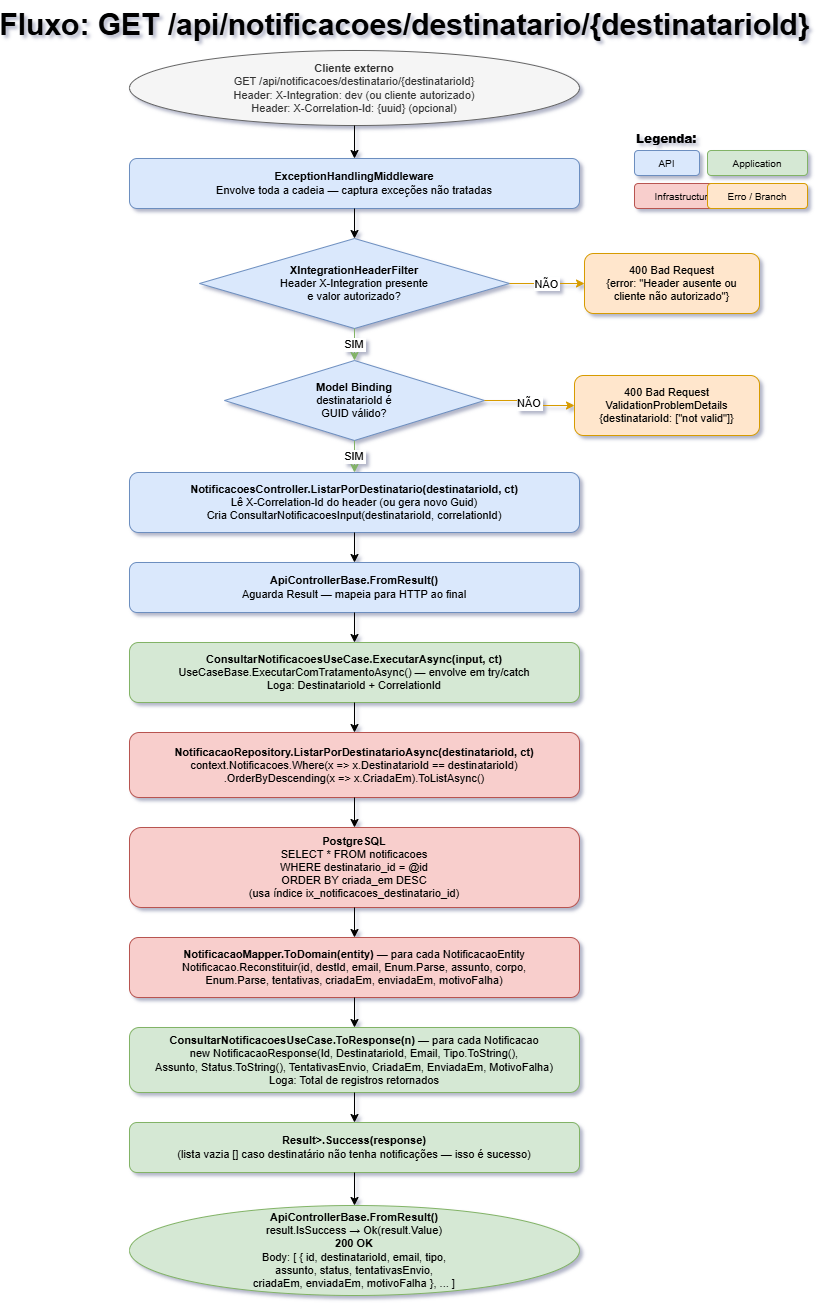

The diagram above was exported from draw.io. Its source (the exported page's mxGraphModel, read from the mxfile embedded in the PNG):
<mxGraphModel dx="1722" dy="648" grid="1" gridSize="10" guides="1" tooltips="1" connect="1" arrows="1" fold="1" page="1" pageScale="1" pageWidth="900" pageHeight="1850" math="0" shadow="1">
  <root>
    <mxCell id="0" />
    <mxCell id="1" parent="0" />
    <mxCell id="p2t" parent="1" style="text;html=1;strokeColor=none;fillColor=none;align=center;" value="&lt;b&gt;&lt;font style=&quot;font-size: 30px;&quot;&gt;Fluxo: GET /api/notificacoes/destinatario/{destinatarioId}&lt;/font&gt;&lt;/b&gt;" vertex="1">
      <mxGeometry height="35" width="700" x="100" y="5" as="geometry" />
    </mxCell>
    <mxCell id="p2_leg" parent="1" style="text;html=1;strokeColor=none;fillColor=none;align=left;fontStyle=1;" value="&lt;b&gt;Legenda:&lt;/b&gt;" vertex="1">
      <mxGeometry height="20" width="80" x="680" y="130" as="geometry" />
    </mxCell>
    <mxCell id="p2_l1" parent="1" style="rounded=1;fillColor=#dae8fc;strokeColor=#6c8ebf;fontSize=10;" value="API" vertex="1">
      <mxGeometry height="25" width="65" x="680" y="155" as="geometry" />
    </mxCell>
    <mxCell id="p2_l2" parent="1" style="rounded=1;fillColor=#d5e8d4;strokeColor=#82b366;fontSize=10;" value="Application" vertex="1">
      <mxGeometry height="25" width="100" x="753" y="155" as="geometry" />
    </mxCell>
    <mxCell id="p2_l3" parent="1" style="rounded=1;fillColor=#f8cecc;strokeColor=#b85450;fontSize=10;" value="Infrastructure" vertex="1">
      <mxGeometry height="25" width="100" x="680" y="188" as="geometry" />
    </mxCell>
    <mxCell id="p2_l4" parent="1" style="rounded=1;fillColor=#ffe6cc;strokeColor=#d79b00;fontSize=10;" value="Erro / Branch" vertex="1">
      <mxGeometry height="25" width="100" x="753" y="188" as="geometry" />
    </mxCell>
    <mxCell id="p2_01" parent="1" style="ellipse;whiteSpace=wrap;html=1;fillColor=#f5f5f5;strokeColor=#666666;fontColor=#333333;fontSize=11;" value="&lt;b&gt;Cliente externo&lt;/b&gt;&lt;br&gt;GET /api/notificacoes/destinatario/{destinatarioId}&lt;br&gt;Header: X-Integration: dev (ou cliente autorizado)&lt;br&gt;Header: X-Correlation-Id: {uuid} (opcional)" vertex="1">
      <mxGeometry height="75" width="450" x="175" y="55" as="geometry" />
    </mxCell>
    <mxCell id="p2_02" parent="1" style="rounded=1;whiteSpace=wrap;html=1;fillColor=#dae8fc;strokeColor=#6c8ebf;fontSize=11;" value="&lt;b&gt;ExceptionHandlingMiddleware&lt;/b&gt;&lt;br&gt;Envolve toda a cadeia — captura exceções não tratadas" vertex="1">
      <mxGeometry height="50" width="450" x="175" y="163" as="geometry" />
    </mxCell>
    <mxCell id="p2_03d" parent="1" style="rhombus;whiteSpace=wrap;html=1;fillColor=#dae8fc;strokeColor=#6c8ebf;fontSize=11;" value="&lt;b&gt;XIntegrationHeaderFilter&lt;/b&gt;&lt;br&gt;Header X-Integration presente&lt;br&gt;e valor autorizado?" vertex="1">
      <mxGeometry height="90" width="310" x="245" y="243" as="geometry" />
    </mxCell>
    <mxCell id="p2_03n" parent="1" style="rounded=1;whiteSpace=wrap;html=1;fillColor=#ffe6cc;strokeColor=#d79b00;fontSize=11;" value="400 Bad Request&lt;br&gt;{error: &quot;Header ausente ou&lt;br&gt;cliente não autorizado&quot;}" vertex="1">
      <mxGeometry height="60" width="175" x="630" y="258" as="geometry" />
    </mxCell>
    <mxCell id="p2_04d" parent="1" style="rhombus;whiteSpace=wrap;html=1;fillColor=#dae8fc;strokeColor=#6c8ebf;fontSize=11;" value="&lt;b&gt;Model Binding&lt;/b&gt;&lt;br&gt;destinatarioId é&lt;br&gt;GUID válido?" vertex="1">
      <mxGeometry height="80" width="260" x="270" y="365" as="geometry" />
    </mxCell>
    <mxCell id="p2_04n" parent="1" style="rounded=1;whiteSpace=wrap;html=1;fillColor=#ffe6cc;strokeColor=#d79b00;fontSize=11;" value="400 Bad Request&lt;br&gt;ValidationProblemDetails&lt;br&gt;{destinatarioId: [&quot;not valid&quot;]}" vertex="1">
      <mxGeometry height="60" width="185" x="620" y="380" as="geometry" />
    </mxCell>
    <mxCell id="p2_05" parent="1" style="rounded=1;whiteSpace=wrap;html=1;fillColor=#dae8fc;strokeColor=#6c8ebf;fontSize=11;" value="&lt;b&gt;NotificacoesController.ListarPorDestinatario(destinatarioId, ct)&lt;/b&gt;&lt;br&gt;Lê X-Correlation-Id do header (ou gera novo Guid)&lt;br&gt;Cria ConsultarNotificacoesInput(destinatarioId, correlationId)" vertex="1">
      <mxGeometry height="60" width="450" x="175" y="477" as="geometry" />
    </mxCell>
    <mxCell id="p2_06" parent="1" style="rounded=1;whiteSpace=wrap;html=1;fillColor=#dae8fc;strokeColor=#6c8ebf;fontSize=11;" value="&lt;b&gt;ApiControllerBase.FromResult&lt;T&gt;()&lt;/b&gt;&lt;br&gt;Aguarda Result — mapeia para HTTP ao final" vertex="1">
      <mxGeometry height="50" width="450" x="175" y="567" as="geometry" />
    </mxCell>
    <mxCell id="p2_07" parent="1" style="rounded=1;whiteSpace=wrap;html=1;fillColor=#d5e8d4;strokeColor=#82b366;fontSize=11;" value="&lt;b&gt;ConsultarNotificacoesUseCase.ExecutarAsync(input, ct)&lt;/b&gt;&lt;br&gt;UseCaseBase.ExecutarComTratamentoAsync() — envolve em try/catch&lt;br&gt;Loga: DestinatarioId + CorrelationId" vertex="1">
      <mxGeometry height="60" width="450" x="175" y="647" as="geometry" />
    </mxCell>
    <mxCell id="p2_08" parent="1" style="rounded=1;whiteSpace=wrap;html=1;fillColor=#f8cecc;strokeColor=#b85450;fontSize=11;" value="&lt;b&gt;NotificacaoRepository.ListarPorDestinatarioAsync(destinatarioId, ct)&lt;/b&gt;&lt;br&gt;context.Notificacoes.Where(x =&gt; x.DestinatarioId == destinatarioId)&lt;br&gt;  .OrderByDescending(x =&gt; x.CriadaEm).ToListAsync()" vertex="1">
      <mxGeometry height="65" width="450" x="175" y="737" as="geometry" />
    </mxCell>
    <mxCell id="p2_09" parent="1" style="rounded=1;whiteSpace=wrap;html=1;fillColor=#f8cecc;strokeColor=#b85450;fontSize=11;" value="&lt;b&gt;PostgreSQL&lt;/b&gt;&lt;br&gt;SELECT * FROM notificacoes&lt;br&gt;WHERE destinatario_id = @id&lt;br&gt;ORDER BY criada_em DESC&lt;br&gt;(usa índice ix_notificacoes_destinatario_id)" vertex="1">
      <mxGeometry height="80" width="450" x="175" y="832" as="geometry" />
    </mxCell>
    <mxCell id="p2_10" parent="1" style="rounded=1;whiteSpace=wrap;html=1;fillColor=#f8cecc;strokeColor=#b85450;fontSize=11;" value="&lt;b&gt;NotificacaoMapper.ToDomain(entity)&lt;/b&gt; — para cada NotificacaoEntity&lt;br&gt;Notificacao.Reconstituir(id, destId, email, Enum.Parse&lt;Tipo&gt;, assunto, corpo,&lt;br&gt;  Enum.Parse&lt;Status&gt;, tentativas, criadaEm, enviadaEm, motivoFalha)" vertex="1">
      <mxGeometry height="60" width="450" x="175" y="942" as="geometry" />
    </mxCell>
    <mxCell id="p2_11" parent="1" style="rounded=1;whiteSpace=wrap;html=1;fillColor=#d5e8d4;strokeColor=#82b366;fontSize=11;" value="&lt;b&gt;ConsultarNotificacoesUseCase.ToResponse(n)&lt;/b&gt; — para cada Notificacao&lt;br&gt;new NotificacaoResponse(Id, DestinatarioId, Email, Tipo.ToString(),&lt;br&gt;  Assunto, Status.ToString(), TentativasEnvio, CriadaEm, EnviadaEm, MotivoFalha)&lt;br&gt;Loga: Total de registros retornados" vertex="1">
      <mxGeometry height="65" width="450" x="175" y="1032" as="geometry" />
    </mxCell>
    <mxCell id="p2_12" parent="1" style="rounded=1;whiteSpace=wrap;html=1;fillColor=#d5e8d4;strokeColor=#82b366;fontSize=11;" value="&lt;b&gt;Result&lt;IReadOnlyList&lt;NotificacaoResponse&gt;&gt;.Success(response)&lt;/b&gt;&lt;br&gt;(lista vazia [] caso destinatário não tenha notificações — isso é sucesso)" vertex="1">
      <mxGeometry height="50" width="450" x="175" y="1127" as="geometry" />
    </mxCell>
    <mxCell id="p2_13" parent="1" style="ellipse;whiteSpace=wrap;html=1;fillColor=#d5e8d4;strokeColor=#82b366;fontSize=11;" value="&lt;b&gt;ApiControllerBase.FromResult&lt;T&gt;()&lt;/b&gt;&lt;br&gt;result.IsSuccess → Ok(result.Value)&lt;br&gt;&lt;b&gt;200 OK&lt;/b&gt;&lt;br&gt;Body: [ { id, destinatarioId, email, tipo,&lt;br&gt;  assunto, status, tentativasEnvio,&lt;br&gt;  criadaEm, enviadaEm, motivoFalha }, ... ]" vertex="1">
      <mxGeometry height="90" width="450" x="175" y="1210" as="geometry" />
    </mxCell>
    <mxCell id="p2_e01" edge="1" parent="1" source="p2_01" style="edgeStyle=orthogonalEdgeStyle;" target="p2_02" value="">
      <mxGeometry relative="1" as="geometry" />
    </mxCell>
    <mxCell id="p2_e02" edge="1" parent="1" source="p2_02" style="edgeStyle=orthogonalEdgeStyle;" target="p2_03d" value="">
      <mxGeometry relative="1" as="geometry" />
    </mxCell>
    <mxCell id="p2_e03y" edge="1" parent="1" source="p2_03d" style="edgeStyle=orthogonalEdgeStyle;strokeColor=#82b366;" target="p2_04d" value="SIM">
      <mxGeometry relative="1" as="geometry" />
    </mxCell>
    <mxCell id="p2_e03n" edge="1" parent="1" source="p2_03d" style="edgeStyle=orthogonalEdgeStyle;strokeColor=#d79b00;" target="p2_03n" value="NÃO">
      <mxGeometry relative="1" as="geometry" />
    </mxCell>
    <mxCell id="p2_e04y" edge="1" parent="1" source="p2_04d" style="edgeStyle=orthogonalEdgeStyle;strokeColor=#82b366;" target="p2_05" value="SIM">
      <mxGeometry relative="1" as="geometry" />
    </mxCell>
    <mxCell id="p2_e04n" edge="1" parent="1" source="p2_04d" style="edgeStyle=orthogonalEdgeStyle;strokeColor=#d79b00;" target="p2_04n" value="NÃO">
      <mxGeometry relative="1" as="geometry" />
    </mxCell>
    <mxCell id="p2_e05" edge="1" parent="1" source="p2_05" style="edgeStyle=orthogonalEdgeStyle;" target="p2_06" value="">
      <mxGeometry relative="1" as="geometry" />
    </mxCell>
    <mxCell id="p2_e06" edge="1" parent="1" source="p2_06" style="edgeStyle=orthogonalEdgeStyle;" target="p2_07" value="">
      <mxGeometry relative="1" as="geometry" />
    </mxCell>
    <mxCell id="p2_e07" edge="1" parent="1" source="p2_07" style="edgeStyle=orthogonalEdgeStyle;" target="p2_08" value="">
      <mxGeometry relative="1" as="geometry" />
    </mxCell>
    <mxCell id="p2_e08" edge="1" parent="1" source="p2_08" style="edgeStyle=orthogonalEdgeStyle;" target="p2_09" value="">
      <mxGeometry relative="1" as="geometry" />
    </mxCell>
    <mxCell id="p2_e09" edge="1" parent="1" source="p2_09" style="edgeStyle=orthogonalEdgeStyle;" target="p2_10" value="">
      <mxGeometry relative="1" as="geometry" />
    </mxCell>
    <mxCell id="p2_e10" edge="1" parent="1" source="p2_10" style="edgeStyle=orthogonalEdgeStyle;" target="p2_11" value="">
      <mxGeometry relative="1" as="geometry" />
    </mxCell>
    <mxCell id="p2_e11" edge="1" parent="1" source="p2_11" style="edgeStyle=orthogonalEdgeStyle;" target="p2_12" value="">
      <mxGeometry relative="1" as="geometry" />
    </mxCell>
    <mxCell id="p2_e12" edge="1" parent="1" source="p2_12" style="edgeStyle=orthogonalEdgeStyle;" target="p2_13" value="">
      <mxGeometry relative="1" as="geometry" />
    </mxCell>
  </root>
</mxGraphModel>